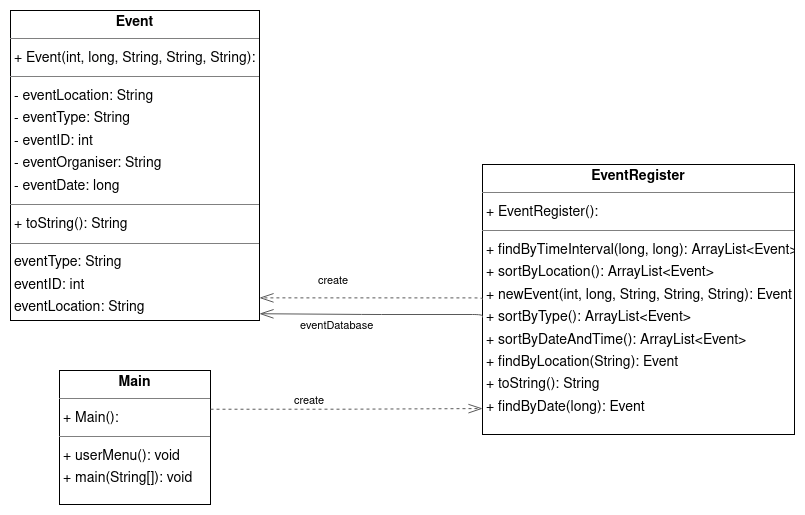

The diagram above was exported from draw.io. Its source (the exported page's mxGraphModel, read from the mxfile embedded in the PNG):
<mxGraphModel dx="2095" dy="1507" grid="1" gridSize="10" guides="1" tooltips="1" connect="1" arrows="1" fold="1" page="0" pageScale="1" pageWidth="850" pageHeight="1100" background="none" math="0" shadow="0">
  <root>
    <mxCell id="0" />
    <mxCell id="1" parent="0" />
    <mxCell id="node1" value="&lt;p style=&quot;margin:0px;margin-top:4px;text-align:center;&quot;&gt;&lt;b&gt;Event&lt;/b&gt;&lt;/p&gt;&lt;hr size=&quot;1&quot;/&gt;&lt;p style=&quot;margin:0 0 0 4px;line-height:1.6;&quot;&gt;+ Event(int, long, String, String, String): &lt;/p&gt;&lt;hr size=&quot;1&quot;/&gt;&lt;p style=&quot;margin:0 0 0 4px;line-height:1.6;&quot;&gt;- eventLocation: String&lt;br/&gt;- eventType: String&lt;br/&gt;- eventID: int&lt;br/&gt;- eventOrganiser: String&lt;br/&gt;- eventDate: long&lt;/p&gt;&lt;hr size=&quot;1&quot;/&gt;&lt;p style=&quot;margin:0 0 0 4px;line-height:1.6;&quot;&gt;+ toString(): String&lt;/p&gt;&lt;hr size=&quot;1&quot;/&gt;&lt;p style=&quot;margin:0 0 0 4px;line-height:1.6;&quot;&gt; eventType: String&lt;br/&gt; eventID: int&lt;br/&gt; eventLocation: String&lt;br/&gt; eventOrganiser: String&lt;br/&gt; eventDate: long&lt;/p&gt;" style="verticalAlign=top;align=left;overflow=fill;fontSize=14;fontFamily=Helvetica;html=1;rounded=0;shadow=0;comic=0;labelBackgroundColor=none;strokeWidth=1;" parent="1" vertex="1">
      <mxGeometry x="-152" y="-14" width="249" height="310" as="geometry" />
    </mxCell>
    <mxCell id="node0" value="&lt;p style=&quot;margin:0px;margin-top:4px;text-align:center;&quot;&gt;&lt;b&gt;EventRegister&lt;/b&gt;&lt;/p&gt;&lt;hr size=&quot;1&quot;/&gt;&lt;p style=&quot;margin:0 0 0 4px;line-height:1.6;&quot;&gt;+ EventRegister(): &lt;/p&gt;&lt;hr size=&quot;1&quot;/&gt;&lt;p style=&quot;margin:0 0 0 4px;line-height:1.6;&quot;&gt;+ findByTimeInterval(long, long): ArrayList&amp;lt;Event&amp;gt;&lt;br/&gt;+ sortByLocation(): ArrayList&amp;lt;Event&amp;gt;&lt;br/&gt;+ newEvent(int, long, String, String, String): Event&lt;br/&gt;+ sortByType(): ArrayList&amp;lt;Event&amp;gt;&lt;br/&gt;+ sortByDateAndTime(): ArrayList&amp;lt;Event&amp;gt;&lt;br/&gt;+ findByLocation(String): Event&lt;br/&gt;+ toString(): String&lt;br/&gt;+ findByDate(long): Event&lt;/p&gt;" style="verticalAlign=top;align=left;overflow=fill;fontSize=14;fontFamily=Helvetica;html=1;rounded=0;shadow=0;comic=0;labelBackgroundColor=none;strokeWidth=1;" parent="1" vertex="1">
      <mxGeometry x="320" y="140" width="312" height="270" as="geometry" />
    </mxCell>
    <mxCell id="node2" value="&lt;p style=&quot;margin:0px;margin-top:4px;text-align:center;&quot;&gt;&lt;b&gt;Main&lt;/b&gt;&lt;/p&gt;&lt;hr size=&quot;1&quot;/&gt;&lt;p style=&quot;margin:0 0 0 4px;line-height:1.6;&quot;&gt;+ Main(): &lt;/p&gt;&lt;hr size=&quot;1&quot;/&gt;&lt;p style=&quot;margin:0 0 0 4px;line-height:1.6;&quot;&gt;+ userMenu(): void&lt;br/&gt;+ main(String[]): void&lt;/p&gt;" style="verticalAlign=top;align=left;overflow=fill;fontSize=14;fontFamily=Helvetica;html=1;rounded=0;shadow=0;comic=0;labelBackgroundColor=none;strokeWidth=1;" parent="1" vertex="1">
      <mxGeometry x="-103" y="346" width="151" height="134" as="geometry" />
    </mxCell>
    <mxCell id="edge0" value="" style="html=1;rounded=1;edgeStyle=orthogonalEdgeStyle;dashed=0;startArrow=diamondThinstartSize=12;endArrow=openThin;endSize=12;strokeColor=#595959;exitX=0.000;exitY=0.563;exitDx=0;exitDy=0;entryX=1.000;entryY=0.975;entryDx=0;entryDy=0;" parent="1" edge="1">
      <mxGeometry width="50" height="50" relative="1" as="geometry">
        <Array as="points">
          <mxPoint x="320" y="290" />
          <mxPoint x="209" y="290" />
        </Array>
        <mxPoint x="320" y="293.01" as="sourcePoint" />
        <mxPoint x="97" y="289.25" as="targetPoint" />
      </mxGeometry>
    </mxCell>
    <mxCell id="label5" value="eventDatabase" style="edgeLabel;resizable=0;html=1;align=left;verticalAlign=top;strokeColor=default;" parent="edge0" vertex="1" connectable="0">
      <mxGeometry x="136" y="288" as="geometry" />
    </mxCell>
    <mxCell id="edge2" value="" style="html=1;rounded=1;edgeStyle=orthogonalEdgeStyle;dashed=1;startArrow=none;endArrow=openThin;endSize=12;strokeColor=#595959;exitX=0.000;exitY=0.500;exitDx=0;exitDy=0;entryX=1.000;entryY=0.927;entryDx=0;entryDy=0;" parent="1" source="node0" target="node1" edge="1">
      <mxGeometry width="50" height="50" relative="1" as="geometry">
        <Array as="points">
          <mxPoint x="320" y="273" />
        </Array>
      </mxGeometry>
    </mxCell>
    <mxCell id="label14" value="create" style="edgeLabel;resizable=0;html=1;align=left;verticalAlign=top;strokeColor=default;" parent="edge2" vertex="1" connectable="0">
      <mxGeometry x="154" y="243" as="geometry" />
    </mxCell>
    <mxCell id="edge1" value="" style="html=1;rounded=1;edgeStyle=orthogonalEdgeStyle;dashed=1;startArrow=none;endArrow=openThin;endSize=12;strokeColor=#595959;exitX=1.000;exitY=0.289;exitDx=0;exitDy=0;entryX=0;entryY=0.904;entryDx=0;entryDy=0;entryPerimeter=0;" parent="1" source="node2" target="node0" edge="1">
      <mxGeometry width="50" height="50" relative="1" as="geometry">
        <Array as="points" />
      </mxGeometry>
    </mxCell>
    <mxCell id="label8" value="create" style="edgeLabel;resizable=0;html=1;align=left;verticalAlign=top;strokeColor=default;" parent="edge1" vertex="1" connectable="0">
      <mxGeometry x="130" y="363" as="geometry" />
    </mxCell>
  </root>
</mxGraphModel>